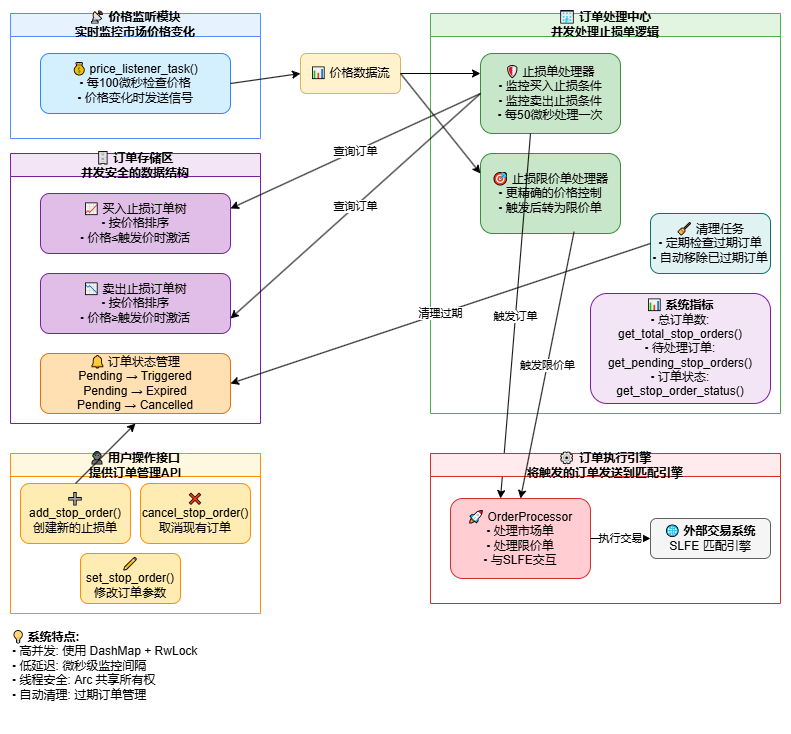

The diagram above was exported from draw.io. Its source (the exported page's mxGraphModel, read from the mxfile embedded in the PNG):
<mxGraphModel dx="983" dy="541" grid="1" gridSize="10" guides="1" tooltips="1" connect="1" arrows="1" fold="1" page="1" pageScale="1" pageWidth="827" pageHeight="1169" math="0" shadow="0">
  <root>
    <mxCell id="0" />
    <mxCell id="1" parent="0" />
    <mxCell id="JlQLfq7cujmcAuQ8AWFX-2" value="&lt;b&gt;📡 价格监听模块&lt;/b&gt;&lt;br&gt;实时监控市场价格变化" style="swimlane;whiteSpace=wrap;html=1;fillColor=#E6F3FF;strokeColor=#4D90FE;" vertex="1" parent="1">
      <mxGeometry x="50" y="80" width="250" height="125" as="geometry" />
    </mxCell>
    <mxCell id="JlQLfq7cujmcAuQ8AWFX-3" value="💰 price_listener_task()&lt;br&gt;▪ 每100微秒检查价格&lt;br&gt;▪ 价格变化时发送信号" style="rounded=1;whiteSpace=wrap;html=1;fillColor=#D4F0FF;strokeColor=#2E86FF;" vertex="1" parent="1">
      <mxGeometry x="80" y="120" width="190" height="60" as="geometry" />
    </mxCell>
    <mxCell id="JlQLfq7cujmcAuQ8AWFX-4" value="📊 价格数据流" style="rounded=1;whiteSpace=wrap;html=1;fillColor=#FFF2CC;strokeColor=#D6B656;" vertex="1" parent="1">
      <mxGeometry x="340" y="120" width="100" height="40" as="geometry" />
    </mxCell>
    <mxCell id="JlQLfq7cujmcAuQ8AWFX-5" value="" style="endArrow=classic;html=1;rounded=0;exitX=1;exitY=0.5;exitDx=0;exitDy=0;entryX=0;entryY=0.5;entryDx=0;entryDy=0;" edge="1" parent="1" source="JlQLfq7cujmcAuQ8AWFX-3" target="JlQLfq7cujmcAuQ8AWFX-4">
      <mxGeometry width="50" height="50" relative="1" as="geometry">
        <mxPoint x="270" y="150" as="sourcePoint" />
        <mxPoint x="320" y="150" as="targetPoint" />
      </mxGeometry>
    </mxCell>
    <mxCell id="JlQLfq7cujmcAuQ8AWFX-6" value="&lt;b&gt;🏢 订单处理中心&lt;/b&gt;&lt;br&gt;并发处理止损单逻辑" style="swimlane;whiteSpace=wrap;html=1;fillColor=#E1F5E1;strokeColor=#4CAF50;" vertex="1" parent="1">
      <mxGeometry x="470" y="80" width="350" height="400" as="geometry" />
    </mxCell>
    <mxCell id="JlQLfq7cujmcAuQ8AWFX-7" value="🛡 止损单处理器&lt;br&gt;▪ 监控买入止损条件&lt;br&gt;▪ 监控卖出止损条件&lt;br&gt;▪ 每50微秒处理一次" style="rounded=1;whiteSpace=wrap;html=1;fillColor=#C8E6C9;strokeColor=#388E3C;" vertex="1" parent="JlQLfq7cujmcAuQ8AWFX-6">
      <mxGeometry x="50" y="40" width="140" height="80" as="geometry" />
    </mxCell>
    <mxCell id="JlQLfq7cujmcAuQ8AWFX-8" value="🎯 止损限价单处理器&lt;br&gt;▪ 更精确的价格控制&lt;br&gt;▪ 触发后转为限价单" style="rounded=1;whiteSpace=wrap;html=1;fillColor=#C8E6C9;strokeColor=#388E3C;" vertex="1" parent="JlQLfq7cujmcAuQ8AWFX-6">
      <mxGeometry x="50" y="140" width="140" height="80" as="geometry" />
    </mxCell>
    <mxCell id="JlQLfq7cujmcAuQ8AWFX-23" value="🧹 清理任务&lt;br&gt;▪ 定期检查过期订单&lt;br&gt;▪ 自动移除已过期订单" style="rounded=1;whiteSpace=wrap;html=1;fillColor=#E0F2F1;strokeColor=#00796B;" vertex="1" parent="JlQLfq7cujmcAuQ8AWFX-6">
      <mxGeometry x="220" y="200" width="120" height="60" as="geometry" />
    </mxCell>
    <mxCell id="JlQLfq7cujmcAuQ8AWFX-30" value="&lt;b&gt;📊 系统指标&lt;/b&gt;&lt;br&gt;▪ 总订单数: get_total_stop_orders()&lt;br&gt;▪ 待处理订单: get_pending_stop_orders()&lt;br&gt;▪ 订单状态: get_stop_order_status()" style="rounded=1;whiteSpace=wrap;html=1;fillColor=#F3E5F5;strokeColor=#7B1FA2;" vertex="1" parent="JlQLfq7cujmcAuQ8AWFX-6">
      <mxGeometry x="160" y="280" width="180" height="110" as="geometry" />
    </mxCell>
    <mxCell id="JlQLfq7cujmcAuQ8AWFX-20" value="触发订单" style="endArrow=classic;html=1;rounded=0;exitX=0.5;exitY=1;exitDx=0;exitDy=0;entryX=0.5;entryY=0;entryDx=0;entryDy=0;" edge="1" parent="JlQLfq7cujmcAuQ8AWFX-6">
      <mxGeometry width="50" height="50" relative="1" as="geometry">
        <mxPoint x="100" y="119.99999999999989" as="sourcePoint" />
        <mxPoint x="70" y="485" as="targetPoint" />
      </mxGeometry>
    </mxCell>
    <mxCell id="JlQLfq7cujmcAuQ8AWFX-9" value="&lt;b&gt;🗄 订单存储区&lt;/b&gt;&lt;br&gt;并发安全的数据结构" style="swimlane;whiteSpace=wrap;html=1;fillColor=#F3E5F5;strokeColor=#7B1FA2;" vertex="1" parent="1">
      <mxGeometry x="50" y="220" width="250" height="270" as="geometry" />
    </mxCell>
    <mxCell id="JlQLfq7cujmcAuQ8AWFX-10" value="📈 买入止损订单树&lt;br&gt;▪ 按价格排序&lt;br&gt;▪ 价格≤触发价时激活" style="rounded=1;whiteSpace=wrap;html=1;fillColor=#E1BEE7;strokeColor=#7B1FA2;" vertex="1" parent="1">
      <mxGeometry x="80" y="260" width="190" height="60" as="geometry" />
    </mxCell>
    <mxCell id="JlQLfq7cujmcAuQ8AWFX-11" value="📉 卖出止损订单树&lt;br&gt;▪ 按价格排序&lt;br&gt;▪ 价格≥触发价时激活" style="rounded=1;whiteSpace=wrap;html=1;fillColor=#E1BEE7;strokeColor=#7B1FA2;" vertex="1" parent="1">
      <mxGeometry x="80" y="340" width="190" height="60" as="geometry" />
    </mxCell>
    <mxCell id="JlQLfq7cujmcAuQ8AWFX-12" value="🔔 订单状态管理&lt;br&gt;Pending → Triggered&lt;br&gt;Pending → Expired&lt;br&gt;Pending → Cancelled" style="rounded=1;whiteSpace=wrap;html=1;fillColor=#FFE0B2;strokeColor=#EF6C00;" vertex="1" parent="1">
      <mxGeometry x="80" y="420" width="190" height="60" as="geometry" />
    </mxCell>
    <mxCell id="JlQLfq7cujmcAuQ8AWFX-13" value="&lt;b&gt;⚙ 订单执行引擎&lt;/b&gt;&lt;br&gt;将触发的订单发送到匹配引擎" style="swimlane;whiteSpace=wrap;html=1;fillColor=#FFEBEE;strokeColor=#D32F2F;" vertex="1" parent="1">
      <mxGeometry x="470" y="520" width="350" height="150" as="geometry" />
    </mxCell>
    <mxCell id="JlQLfq7cujmcAuQ8AWFX-14" value="🚀 OrderProcessor&lt;br&gt;▪ 处理市场单&lt;br&gt;▪ 处理限价单&lt;br&gt;▪ 与SLFE交互" style="rounded=1;whiteSpace=wrap;html=1;fillColor=#FFCDD2;strokeColor=#D32F2F;" vertex="1" parent="JlQLfq7cujmcAuQ8AWFX-13">
      <mxGeometry x="20" y="45" width="140" height="80" as="geometry" />
    </mxCell>
    <mxCell id="JlQLfq7cujmcAuQ8AWFX-15" value="&lt;b&gt;🌐 外部交易系统&lt;/b&gt;&lt;br&gt;SLFE 匹配引擎" style="rounded=1;whiteSpace=wrap;html=1;fillColor=#F5F5F5;strokeColor=#616161;" vertex="1" parent="JlQLfq7cujmcAuQ8AWFX-13">
      <mxGeometry x="220" y="65" width="120" height="40" as="geometry" />
    </mxCell>
    <mxCell id="JlQLfq7cujmcAuQ8AWFX-22" value="执行交易" style="endArrow=classic;html=1;rounded=0;exitX=1;exitY=0.5;exitDx=0;exitDy=0;entryX=0;entryY=0.5;entryDx=0;entryDy=0;" edge="1" parent="JlQLfq7cujmcAuQ8AWFX-13" source="JlQLfq7cujmcAuQ8AWFX-14" target="JlQLfq7cujmcAuQ8AWFX-15">
      <mxGeometry width="50" height="50" relative="1" as="geometry">
        <mxPoint x="170" y="80" as="sourcePoint" />
        <mxPoint x="200" y="80" as="targetPoint" />
      </mxGeometry>
    </mxCell>
    <mxCell id="JlQLfq7cujmcAuQ8AWFX-16" value="" style="endArrow=classic;html=1;rounded=0;exitX=1;exitY=0.5;exitDx=0;exitDy=0;entryX=0;entryY=0.25;entryDx=0;entryDy=0;" edge="1" parent="1" source="JlQLfq7cujmcAuQ8AWFX-4" target="JlQLfq7cujmcAuQ8AWFX-7">
      <mxGeometry width="50" height="50" relative="1" as="geometry">
        <mxPoint x="420" y="140" as="sourcePoint" />
        <mxPoint x="480" y="140" as="targetPoint" />
      </mxGeometry>
    </mxCell>
    <mxCell id="JlQLfq7cujmcAuQ8AWFX-17" value="" style="endArrow=classic;html=1;rounded=0;exitX=1;exitY=0.5;exitDx=0;exitDy=0;entryX=0;entryY=0.25;entryDx=0;entryDy=0;" edge="1" parent="1" source="JlQLfq7cujmcAuQ8AWFX-4" target="JlQLfq7cujmcAuQ8AWFX-8">
      <mxGeometry width="50" height="50" relative="1" as="geometry">
        <mxPoint x="420" y="140" as="sourcePoint" />
        <mxPoint x="480" y="240" as="targetPoint" />
      </mxGeometry>
    </mxCell>
    <mxCell id="JlQLfq7cujmcAuQ8AWFX-18" value="查询订单" style="endArrow=classic;html=1;rounded=0;exitX=0;exitY=0.5;exitDx=0;exitDy=0;entryX=1;entryY=0.25;entryDx=0;entryDy=0;" edge="1" parent="1" source="JlQLfq7cujmcAuQ8AWFX-7" target="JlQLfq7cujmcAuQ8AWFX-10">
      <mxGeometry width="50" height="50" relative="1" as="geometry">
        <mxPoint x="480" y="160" as="sourcePoint" />
        <mxPoint x="270" y="290" as="targetPoint" />
      </mxGeometry>
    </mxCell>
    <mxCell id="JlQLfq7cujmcAuQ8AWFX-19" value="查询订单" style="endArrow=classic;html=1;rounded=0;exitX=0;exitY=0.5;exitDx=0;exitDy=0;entryX=1;entryY=0.75;entryDx=0;entryDy=0;" edge="1" parent="1" source="JlQLfq7cujmcAuQ8AWFX-7" target="JlQLfq7cujmcAuQ8AWFX-11">
      <mxGeometry width="50" height="50" relative="1" as="geometry">
        <mxPoint x="480" y="160" as="sourcePoint" />
        <mxPoint x="270" y="370" as="targetPoint" />
      </mxGeometry>
    </mxCell>
    <mxCell id="JlQLfq7cujmcAuQ8AWFX-21" value="触发限价单" style="endArrow=classic;html=1;rounded=0;exitX=0.668;exitY=0.979;exitDx=0;exitDy=0;entryX=0.5;entryY=0;entryDx=0;entryDy=0;exitPerimeter=0;" edge="1" parent="1" source="JlQLfq7cujmcAuQ8AWFX-8" target="JlQLfq7cujmcAuQ8AWFX-14">
      <mxGeometry width="50" height="50" relative="1" as="geometry">
        <mxPoint x="550" y="300" as="sourcePoint" />
        <mxPoint x="550" y="540" as="targetPoint" />
      </mxGeometry>
    </mxCell>
    <mxCell id="JlQLfq7cujmcAuQ8AWFX-24" value="清理过期" style="endArrow=classic;html=1;rounded=0;exitX=0;exitY=0.5;exitDx=0;exitDy=0;entryX=1;entryY=0.5;entryDx=0;entryDy=0;" edge="1" parent="1" source="JlQLfq7cujmcAuQ8AWFX-23" target="JlQLfq7cujmcAuQ8AWFX-12">
      <mxGeometry width="50" height="50" relative="1" as="geometry">
        <mxPoint x="650" y="350" as="sourcePoint" />
        <mxPoint x="270" y="450" as="targetPoint" />
      </mxGeometry>
    </mxCell>
    <mxCell id="JlQLfq7cujmcAuQ8AWFX-25" value="&lt;b&gt;👤 用户操作接口&lt;/b&gt;&lt;br&gt;提供订单管理API" style="swimlane;whiteSpace=wrap;html=1;fillColor=#FFF8E1;strokeColor=#FF8F00;" vertex="1" parent="1">
      <mxGeometry x="50" y="520" width="250" height="160" as="geometry" />
    </mxCell>
    <mxCell id="JlQLfq7cujmcAuQ8AWFX-26" value="➕ add_stop_order()&lt;br&gt;创建新的止损单" style="rounded=1;whiteSpace=wrap;html=1;fillColor=#FFECB3;strokeColor=#FF8F00;" vertex="1" parent="JlQLfq7cujmcAuQ8AWFX-25">
      <mxGeometry x="10" y="30" width="110" height="60" as="geometry" />
    </mxCell>
    <mxCell id="JlQLfq7cujmcAuQ8AWFX-28" value="✏ set_stop_order()&lt;br&gt;修改订单参数" style="rounded=1;whiteSpace=wrap;html=1;fillColor=#FFECB3;strokeColor=#FF8F00;" vertex="1" parent="JlQLfq7cujmcAuQ8AWFX-25">
      <mxGeometry x="70" y="100" width="100" height="50" as="geometry" />
    </mxCell>
    <mxCell id="JlQLfq7cujmcAuQ8AWFX-27" value="❌ cancel_stop_order()&lt;br&gt;取消现有订单" style="rounded=1;whiteSpace=wrap;html=1;fillColor=#FFECB3;strokeColor=#FF8F00;" vertex="1" parent="JlQLfq7cujmcAuQ8AWFX-25">
      <mxGeometry x="130" y="30" width="110" height="60" as="geometry" />
    </mxCell>
    <mxCell id="JlQLfq7cujmcAuQ8AWFX-29" value="" style="endArrow=classic;html=1;rounded=0;exitX=0.5;exitY=0;exitDx=0;exitDy=0;entryX=0.5;entryY=1;entryDx=0;entryDy=0;" edge="1" parent="1" source="JlQLfq7cujmcAuQ8AWFX-26" target="JlQLfq7cujmcAuQ8AWFX-9">
      <mxGeometry width="50" height="50" relative="1" as="geometry">
        <mxPoint x="120" y="530" as="sourcePoint" />
        <mxPoint x="175" y="480" as="targetPoint" />
      </mxGeometry>
    </mxCell>
    <mxCell id="JlQLfq7cujmcAuQ8AWFX-31" value="&lt;b&gt;💡 系统特点:&lt;/b&gt;&lt;br&gt;▪ 高并发: 使用 DashMap + RwLock&lt;br&gt;▪ 低延迟: 微秒级监控间隔&lt;br&gt;▪ 线程安全: Arc 共享所有权&lt;br&gt;▪ 自动清理: 过期订单管理" style="text;html=1;strokeColor=none;fillColor=none;align=left;verticalAlign=top;whiteSpace=wrap;rounded=0;" vertex="1" parent="1">
      <mxGeometry x="50" y="690" width="300" height="100" as="geometry" />
    </mxCell>
  </root>
</mxGraphModel>